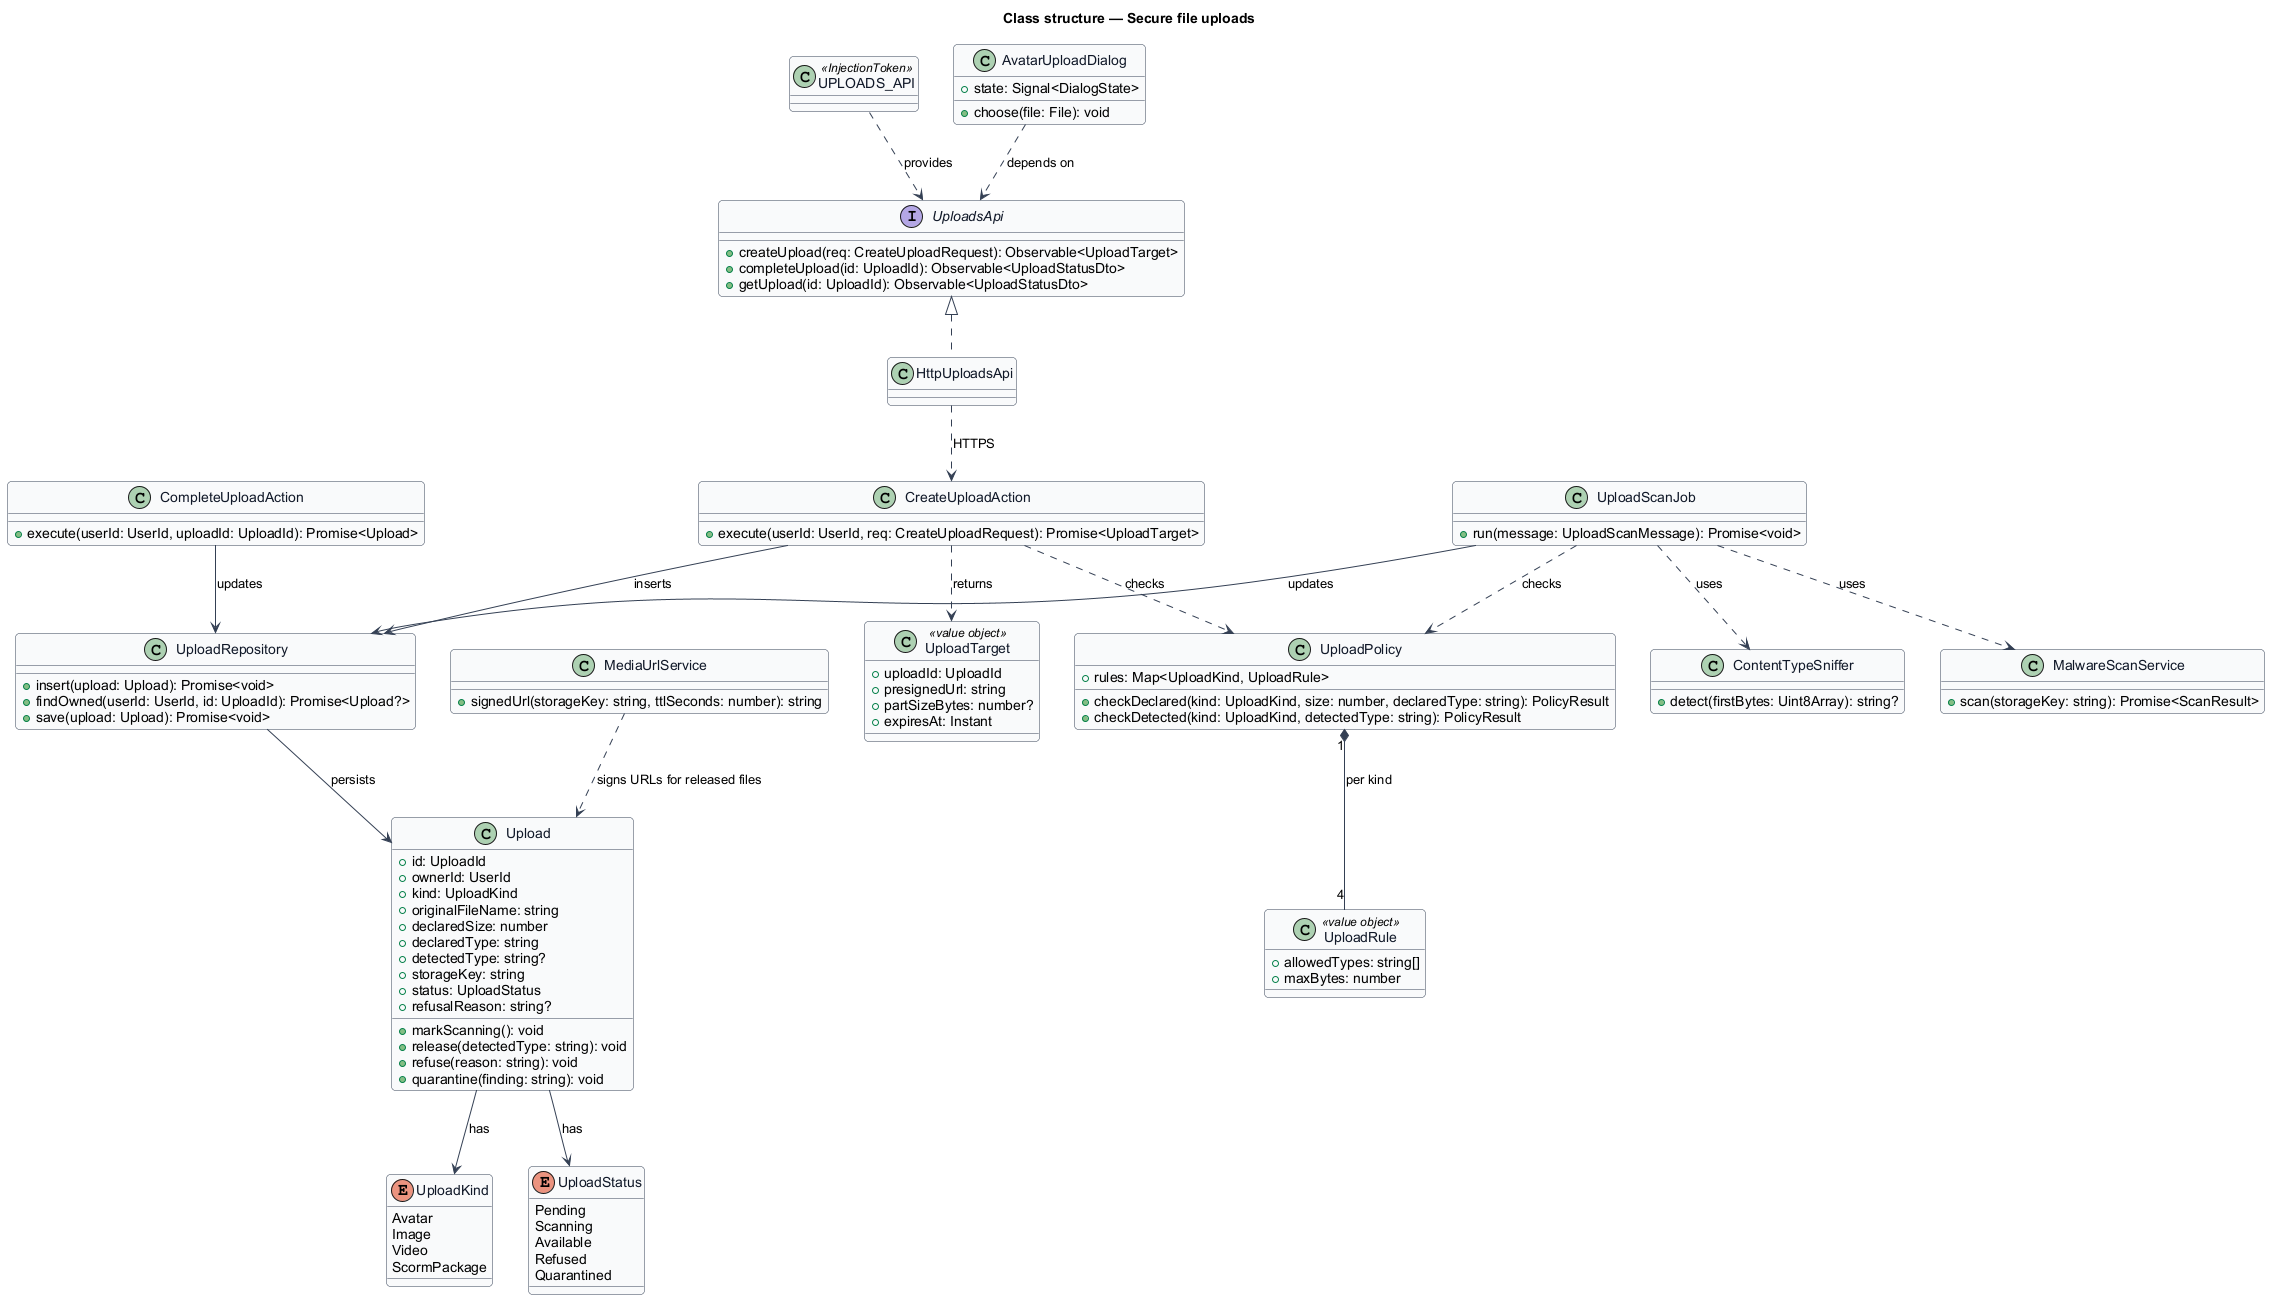

The diagram above was rendered by PlantUML. Its source (embedded in the PNG):
@startuml
' --- shared skin header ---
skinparam backgroundColor #FFFFFF
skinparam shadowing false
skinparam roundcorner 8
skinparam defaultFontName Arial
skinparam ArrowColor #344054
skinparam class {
  BorderColor #344054
  FontColor #101828
  BackgroundColor #F9FAFB
}
' --------------------------
title Class structure — Secure file uploads

enum UploadKind {
  Avatar
  Image
  Video
  ScormPackage
}
enum UploadStatus {
  Pending
  Scanning
  Available
  Refused
  Quarantined
}
class UploadPolicy {
  +rules: Map<UploadKind, UploadRule>
  +checkDeclared(kind: UploadKind, size: number, declaredType: string): PolicyResult
  +checkDetected(kind: UploadKind, detectedType: string): PolicyResult
}
class UploadRule <<value object>> {
  +allowedTypes: string[]
  +maxBytes: number
}
class Upload {
  +id: UploadId
  +ownerId: UserId
  +kind: UploadKind
  +originalFileName: string
  +declaredSize: number
  +declaredType: string
  +detectedType: string?
  +storageKey: string
  +status: UploadStatus
  +refusalReason: string?
  +markScanning(): void
  +release(detectedType: string): void
  +refuse(reason: string): void
  +quarantine(finding: string): void
}
class CreateUploadAction {
  +execute(userId: UserId, req: CreateUploadRequest): Promise<UploadTarget>
}
class UploadTarget <<value object>> {
  +uploadId: UploadId
  +presignedUrl: string
  +partSizeBytes: number?
  +expiresAt: Instant
}
class CompleteUploadAction {
  +execute(userId: UserId, uploadId: UploadId): Promise<Upload>
}
class UploadScanJob {
  +run(message: UploadScanMessage): Promise<void>
}
class ContentTypeSniffer {
  +detect(firstBytes: Uint8Array): string?
}
class MalwareScanService {
  +scan(storageKey: string): Promise<ScanResult>
}
class MediaUrlService {
  +signedUrl(storageKey: string, ttlSeconds: number): string
}
class UploadRepository {
  +insert(upload: Upload): Promise<void>
  +findOwned(userId: UserId, id: UploadId): Promise<Upload?>
  +save(upload: Upload): Promise<void>
}
interface UploadsApi {
  +createUpload(req: CreateUploadRequest): Observable<UploadTarget>
  +completeUpload(id: UploadId): Observable<UploadStatusDto>
  +getUpload(id: UploadId): Observable<UploadStatusDto>
}
class HttpUploadsApi
class "UPLOADS_API" as UPLOADS_API <<InjectionToken>>
class AvatarUploadDialog {
  +state: Signal<DialogState>
  +choose(file: File): void
}
UploadsApi <|.. HttpUploadsApi
UPLOADS_API ..> UploadsApi : provides
AvatarUploadDialog ..> UploadsApi : depends on
HttpUploadsApi ..> CreateUploadAction : HTTPS
UploadPolicy "1" *-- "4" UploadRule : per kind
Upload --> UploadKind : has
Upload --> UploadStatus : has
CreateUploadAction ..> UploadPolicy : checks
CreateUploadAction ..> UploadTarget : returns
CreateUploadAction --> UploadRepository : inserts
CompleteUploadAction --> UploadRepository : updates
UploadScanJob ..> ContentTypeSniffer : uses
UploadScanJob ..> MalwareScanService : uses
UploadScanJob ..> UploadPolicy : checks
UploadScanJob --> UploadRepository : updates
UploadRepository --> Upload : persists
MediaUrlService ..> Upload : signs URLs for released files
@enduml